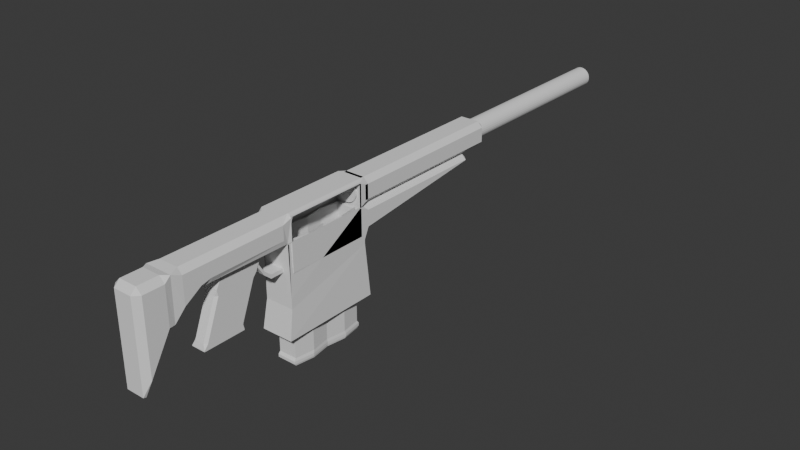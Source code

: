 # Source: rifle.blend  (saved by Blender 4.2.66; exported with 4.5.12 LTS)
import bpy
from mathutils import Matrix  # noqa: F401  (used for matrix-valued properties, if any)

bpy.ops.wm.read_factory_settings(use_empty=True)
scene = bpy.context.scene
scene.name = 'Scene'

# ---- collections
col_collection = bpy.data.collections.new('Collection'); scene.collection.children.link(col_collection)

# ---- world
world_world = bpy.data.worlds.new('World'); scene.world = world_world
world_world.use_nodes = True; world_world.node_tree.nodes.clear()
_N = world_world.node_tree.nodes; _L = world_world.node_tree.links
n0 = _N.new('ShaderNodeOutputWorld'); n0.name = 'World Output'; n0.location = (300, 300)
n1 = _N.new('ShaderNodeBackground'); n1.name = 'Background'; n1.location = (10, 300)
n1.inputs[0].default_value = (0.05088, 0.05088, 0.05088, 1.0)
_L.new(n1.outputs[0], n0.inputs[0])
n0.is_active_output = True
world_world.color = (0.05088, 0.05088, 0.05088)
world_world.sun_shadow_jitter_overblur = 0.0

# ---- meshes
me_cube_001 = bpy.data.meshes.new('Cube.001')
me_cube_001.from_pydata([(-0.2371, -1.0, -1.459), (-0.2371, -1.0, 1.459), (-0.2371, 1.0, -1.459), (-0.2371, 1.0, 1.459), (0.2371, -1.0, -1.459), (0.2371, -1.0, 1.459), (0.2371, 1.0, -1.459), (0.2371, 1.0, 1.459), (-0.2371, 0.0, -1.459), (-0.2371, 0.0, 1.459), (0.2371, 0.0, -1.459), (0.2371, 0.0, 1.459), (-0.3143, 0.5, 1.459), (0.3143, 0.5, -1.459), (-0.3143, 0.5, -1.459), (0.3143, 0.5, 1.459), (-0.3143, -0.5, -1.459), (0.3143, -0.5, 1.459), (-0.3143, -0.5, 1.459), (0.3143, -0.5, -1.459), (-0.3287, -0.5229, -1.527), (-0.248, -1.046, -1.527), (0.248, 1.046, -1.527), (-0.248, 1.046, -1.527), (0.3287, 0.5229, -1.527), (0.248, -1.046, -1.527), (-0.3287, 0.5229, -1.527), (-0.248, 0.0, -1.527), (0.3287, -0.5229, -1.527), (0.248, 0.0, -1.527), (-0.3287, -0.5229, -1.597), (-0.248, -1.046, -1.597), (0.248, 1.046, -1.597), (-0.248, 1.046, -1.597), (0.3287, 0.5229, -1.597), (0.248, -1.046, -1.597), (-0.3287, 0.5229, -1.597), (-0.248, 0.0, -1.597), (0.3287, -0.5229, -1.597), (0.248, 0.0, -1.597), (-0.3154, -0.5018, -1.65), (-0.238, -1.004, -1.65), (0.238, 1.004, -1.65), (-0.238, 1.004, -1.65), (0.3154, 0.5018, -1.65), (0.238, -1.004, -1.65), (-0.3154, 0.5018, -1.65), (-0.238, 0.0, -1.65), (0.3154, -0.5018, -1.65), (0.238, 0.0, -1.65), (-0.2962, 0.4713, 1.449), (-0.2235, 0.9425, 1.449), (0.2235, 0.9425, 1.449), (0.2962, -0.4713, 1.449), (0.2235, -0.9425, 1.449), (-0.2235, -0.9425, 1.449), (-0.2962, -0.4713, 1.449), (-0.2235, 0.0, 1.449), (0.2962, 0.4713, 1.449), (0.2235, 0.0, 1.449), (-0.2962, 0.4713, -1.238), (-0.2235, 0.9425, -1.238), (0.2235, 0.9425, -1.238), (0.2962, -0.4713, -1.238), (0.2235, -0.9425, -1.238), (-0.2235, -0.9425, -1.238), (-0.2962, -0.4713, -1.238), (-0.2235, 0.0, -1.238), (0.2962, 0.4713, -1.238), (0.2235, 0.0, -1.238)], [], [(14, 12, 3, 2), (2, 3, 7, 6), (19, 17, 5, 4), (4, 5, 1, 0), (19, 4, 25, 28), (3, 12, 50, 51), (17, 11, 59, 53), (6, 13, 24, 22), (13, 15, 11, 10), (16, 18, 9, 8), (6, 7, 15, 13), (0, 16, 20, 21), (7, 3, 51, 52), (8, 9, 12, 14), (0, 1, 18, 16), (11, 15, 58, 59), (4, 0, 21, 25), (10, 11, 17, 19), (25, 21, 31, 35), (22, 24, 34, 32), (29, 28, 38, 39), (26, 23, 33, 36), (10, 19, 28, 29), (13, 10, 29, 24), (2, 6, 22, 23), (16, 8, 27, 20), (14, 2, 23, 26), (8, 14, 26, 27), (30, 37, 47, 40), (35, 31, 41, 45), (32, 34, 44, 42), (39, 38, 48, 49), (20, 27, 37, 30), (21, 20, 30, 31), (24, 29, 39, 34), (27, 26, 36, 37), (28, 25, 35, 38), (23, 22, 32, 33), (40, 48, 45, 41), (46, 44, 49, 47), (43, 42, 44, 46), (47, 49, 48, 40), (31, 30, 40, 41), (34, 39, 49, 44), (37, 36, 46, 47), (38, 35, 45, 48), (33, 32, 42, 43), (36, 33, 43, 46), (50, 57, 67, 60), (51, 50, 60, 61), (53, 59, 69, 63), (55, 54, 64, 65), (15, 7, 52, 58), (18, 1, 55, 56), (9, 18, 56, 57), (12, 9, 57, 50), (1, 5, 54, 55), (5, 17, 53, 54), (63, 66, 65, 64), (68, 60, 67, 69), (62, 61, 60, 68), (69, 67, 66, 63), (57, 56, 66, 67), (56, 55, 65, 66), (52, 51, 61, 62), (58, 52, 62, 68), (59, 58, 68, 69), (54, 53, 63, 64)])
_uv = me_cube_001.uv_layers.new(name='UVMap')
_uv.uv.foreach_set('vector', [0.375, 0.1875, 0.625, 0.1875, 0.625, 0.25, 0.375, 0.25, 0.375, 0.25, 0.625, 0.25, 0.625, 0.5, 0.375, 0.5, 0.375, 0.6875, 0.625, 0.6875, 0.625, 0.75, 0.375, 0.75, 0.375, 0.75, 0.625, 0.75, 0.625, 1.0, 0.375, 1.0, 0.375, 0.6875, 0.375, 0.75, 0.375, 0.75, 0.375, 0.6875, 0.625, 0.25, 0.625, 0.1875, 0.625, 0.1875, 0.625, 0.25, 0.625, 0.6875, 0.625, 0.625, 0.625, 0.625, 0.625, 0.6875, 0.375, 0.5, 0.375, 0.5625, 0.375, 0.5625, 0.375, 0.5, 0.375, 0.5625, 0.625, 0.5625, 0.625, 0.625, 0.375, 0.625, 0.375, 0.0625, 0.625, 0.0625, 0.625, 0.125, 0.375, 0.125, 0.375, 0.5, 0.625, 0.5, 0.625, 0.5625, 0.375, 0.5625, 0.375, 0.0, 0.375, 0.0625, 0.375, 0.0625, 0.375, 0.0, 0.625, 0.5, 0.625, 0.25, 0.625, 0.25, 0.625, 0.5, 0.375, 0.125, 0.625, 0.125, 0.625, 0.1875, 0.375, 0.1875, 0.375, 0.0, 0.625, 0.0, 0.625, 0.0625, 0.375, 0.0625, 0.625, 0.625, 0.625, 0.5625, 0.625, 0.5625, 0.625, 0.625, 0.375, 0.75, 0.375, 1.0, 0.375, 1.0, 0.375, 0.75, 0.375, 0.625, 0.625, 0.625, 0.625, 0.6875, 0.375, 0.6875, 0.375, 0.75, 0.375, 1.0, 0.375, 1.0, 0.375, 0.75, 0.375, 0.5, 0.375, 0.5625, 0.375, 0.5625, 0.375, 0.5, 0.375, 0.625, 0.375, 0.6875, 0.375, 0.6875, 0.375, 0.625, 0.375, 0.1875, 0.375, 0.25, 0.375, 0.25, 0.375, 0.1875, 0.375, 0.625, 0.375, 0.6875, 0.375, 0.6875, 0.375, 0.625, 0.375, 0.5625, 0.375, 0.625, 0.375, 0.625, 0.375, 0.5625, 0.375, 0.25, 0.375, 0.5, 0.375, 0.5, 0.375, 0.25, 0.375, 0.0625, 0.375, 0.125, 0.375, 0.125, 0.375, 0.0625, 0.375, 0.1875, 0.375, 0.25, 0.375, 0.25, 0.375, 0.1875, 0.375, 0.125, 0.375, 0.1875, 0.375, 0.1875, 0.375, 0.125, 0.375, 0.0625, 0.375, 0.125, 0.375, 0.125, 0.375, 0.0625, 0.375, 0.75, 0.375, 1.0, 0.375, 1.0, 0.375, 0.75, 0.375, 0.5, 0.375, 0.5625, 0.375, 0.5625, 0.375, 0.5, 0.375, 0.625, 0.375, 0.6875, 0.375, 0.6875, 0.375, 0.625, 0.375, 0.0625, 0.375, 0.125, 0.375, 0.125, 0.375, 0.0625, 0.375, 0.0, 0.375, 0.0625, 0.375, 0.0625, 0.375, 0.0, 0.375, 0.5625, 0.375, 0.625, 0.375, 0.625, 0.375, 0.5625, 0.375, 0.125, 0.375, 0.1875, 0.375, 0.1875, 0.375, 0.125, 0.375, 0.6875, 0.375, 0.75, 0.375, 0.75, 0.375, 0.6875, 0.375, 0.25, 0.375, 0.5, 0.375, 0.5, 0.375, 0.25, 0.125, 0.6875, 0.375, 0.6875, 0.375, 0.75, 0.125, 0.75, 0.125, 0.5625, 0.375, 0.5625, 0.375, 0.625, 0.125, 0.625, 0.125, 0.5, 0.375, 0.5, 0.375, 0.5625, 0.125, 0.5625, 0.125, 0.625, 0.375, 0.625, 0.375, 0.6875, 0.125, 0.6875, 0.375, 0.0, 0.375, 0.0625, 0.375, 0.0625, 0.375, 0.0, 0.375, 0.5625, 0.375, 0.625, 0.375, 0.625, 0.375, 0.5625, 0.375, 0.125, 0.375, 0.1875, 0.375, 0.1875, 0.375, 0.125, 0.375, 0.6875, 0.375, 0.75, 0.375, 0.75, 0.375, 0.6875, 0.375, 0.25, 0.375, 0.5, 0.375, 0.5, 0.375, 0.25, 0.375, 0.1875, 0.375, 0.25, 0.375, 0.25, 0.375, 0.1875, 0.625, 0.1875, 0.625, 0.125, 0.625, 0.125, 0.625, 0.1875, 0.625, 0.25, 0.625, 0.1875, 0.625, 0.1875, 0.625, 0.25, 0.625, 0.6875, 0.625, 0.625, 0.625, 0.625, 0.625, 0.6875, 0.625, 1.0, 0.625, 0.75, 0.625, 0.75, 0.625, 1.0, 0.625, 0.5625, 0.625, 0.5, 0.625, 0.5, 0.625, 0.5625, 0.625, 0.0625, 0.625, 0.0, 0.625, 0.0, 0.625, 0.0625, 0.625, 0.125, 0.625, 0.0625, 0.625, 0.0625, 0.625, 0.125, 0.625, 0.1875, 0.625, 0.125, 0.625, 0.125, 0.625, 0.1875, 0.625, 1.0, 0.625, 0.75, 0.625, 0.75, 0.625, 1.0, 0.625, 0.75, 0.625, 0.6875, 0.625, 0.6875, 0.625, 0.75, 0.625, 0.6875, 0.875, 0.6875, 0.875, 0.75, 0.625, 0.75, 0.625, 0.5625, 0.875, 0.5625, 0.875, 0.625, 0.625, 0.625, 0.625, 0.5, 0.875, 0.5, 0.875, 0.5625, 0.625, 0.5625, 0.625, 0.625, 0.875, 0.625, 0.875, 0.6875, 0.625, 0.6875, 0.625, 0.125, 0.625, 0.0625, 0.625, 0.0625, 0.625, 0.125, 0.625, 0.0625, 0.625, 0.0, 0.625, 0.0, 0.625, 0.0625, 0.625, 0.5, 0.625, 0.25, 0.625, 0.25, 0.625, 0.5, 0.625, 0.5625, 0.625, 0.5, 0.625, 0.5, 0.625, 0.5625, 0.625, 0.625, 0.625, 0.5625, 0.625, 0.5625, 0.625, 0.625, 0.625, 0.75, 0.625, 0.6875, 0.625, 0.6875, 0.625, 0.75])
me_cube_001.update()
me_cube_002 = bpy.data.meshes.new('Cube.002')
me_cube_002.from_pydata([(-0.3765, -1.163, 1.982), (-0.3765, -1.163, 2.233), (-0.3765, 1.163, 2.603), (0.3765, -1.163, 1.982), (0.3765, -1.163, 2.233), (0.3765, 1.163, 2.603), (-0.4151, 1.282, 1.254), (-0.4151, -1.282, 1.254), (0.4151, 1.282, 1.254), (0.4151, -1.282, 1.254), (-0.3545, 1.094, 1.487), (-0.3545, -1.094, 1.487), (0.3545, 1.094, 1.487), (0.3545, -1.094, 1.487), (0.3765, 1.066, 3.55), (0.3765, -1.066, 3.55), (0.3765, 1.066, 4.128), (0.3765, -1.066, 4.128), (-0.3584, 1.066, 3.55), (-0.3584, -1.066, 3.55), (-0.3584, 1.066, 4.128), (-0.3584, -1.066, 4.128), (0.3765, -1.163, 2.233), (-0.3765, -1.163, 2.233), (0.3765, -1.163, 3.524), (-0.3765, -1.163, 3.524), (0.3765, 1.066, 2.816), (0.3765, -1.066, 2.816), (-0.3584, 1.066, 2.816), (-0.3584, -1.066, 2.816), (0.1702, -1.163, 2.809), (-0.1702, -1.163, 2.809), (0.1702, -1.163, 2.906), (-0.1702, -1.163, 2.906), (0.1702, -1.512, 2.809), (-0.1702, -1.512, 2.809), (0.1702, -1.512, 2.906), (-0.1702, -1.512, 2.906), (0.1702, -1.704, 2.973), (-0.1702, -1.704, 2.973), (0.1702, -1.704, 3.07), (-0.1702, -1.704, 3.07), (0.1702, -1.846, 3.202), (-0.1702, -1.846, 3.202), (0.1702, -1.846, 3.299), (-0.1702, -1.846, 3.299), (0.1828, -1.73, 3.538), (-0.1828, -1.73, 3.538), (0.1828, -2.8, 3.538), (-0.1828, -2.8, 3.538), (0.1828, -1.906, 3.198), (-0.1828, -1.906, 3.198), (0.1828, -2.976, 3.198), (-0.1828, -2.976, 3.198), (0.1828, -2.347, 1.979), (-0.1828, -2.347, 1.979), (0.1828, -3.417, 1.979), (-0.1828, -3.417, 1.979), (0.1828, -2.012, 3.051), (0.1208, -1.944, 3.055), (0.1828, -1.911, 3.174), (-0.1828, -2.012, 3.051), (-0.1828, -1.911, 3.174), (-0.1208, -1.944, 3.055), (0.1828, -2.949, 3.051), (0.1828, -2.98, 3.174), (0.1208, -3.014, 3.055), (-0.1828, -2.949, 3.051), (-0.1208, -3.014, 3.055), (-0.1828, -2.98, 3.174), (0.1828, -2.374, 2.126), (0.1828, -2.343, 2.003), (0.1208, -2.31, 2.122), (-0.1828, -2.374, 2.126), (-0.1208, -2.31, 2.122), (-0.1828, -2.343, 2.003), (0.1828, -3.311, 2.126), (0.1208, -3.379, 2.122), (0.1828, -3.413, 2.003), (-0.1828, -3.311, 2.126), (-0.1828, -3.413, 2.003), (-0.1208, -3.379, 2.122), (0.2341, -4.931, 1.758), (0.3765, -4.861, 2.157), (0.2341, -5.003, 1.778), (-0.2341, -4.931, 1.758), (-0.2341, -5.003, 1.778), (-0.3765, -4.861, 2.157), (0.2341, -4.861, 4.154), (0.2341, -5.003, 4.011), (0.3765, -4.861, 4.011), (-0.2341, -4.861, 4.154), (-0.3765, -4.861, 4.011), (-0.2341, -5.003, 4.011), (0.3765, -4.328, 4.011), (0.2341, -4.328, 4.154), (0.3765, -4.328, 3.063), (0.2341, -4.257, 2.901), (-0.2341, -4.257, 2.901), (-0.3765, -4.328, 3.063), (-0.3765, -4.328, 4.011), (-0.2341, -4.328, 4.154), (-0.2471, 1.291, 2.85), (-0.3765, 1.163, 2.706), (-0.3765, 1.292, 2.981), (0.2471, 1.291, 2.85), (0.3765, 1.292, 2.981), (0.3765, 1.163, 2.706), (-0.3765, -1.292, 3.668), (-0.3452, -1.163, 3.538), (-0.3765, 1.292, 3.394), (-0.3765, 1.163, 3.524), (-0.3765, 1.292, 3.653), (-0.2471, 1.163, 3.524), (0.3765, 1.292, 3.394), (0.2471, 1.163, 3.524), (0.3765, 1.292, 3.653), (0.3765, 1.021, 3.524), (0.3765, -1.292, 3.668), (0.3452, -1.163, 3.538), (-0.3765, -1.163, 4.154), (-0.3765, -1.292, 4.024), (-0.2471, -1.292, 4.154), (-0.2471, -1.033, 4.154), (-0.2471, 1.033, 4.154), (-0.2471, 1.292, 4.154), (-0.3765, 1.292, 4.024), (-0.3765, 1.163, 4.154), (0.2471, 1.292, 4.154), (0.2471, 1.033, 4.154), (0.3765, 1.021, 4.115), (0.3765, 1.292, 4.024), (0.2471, -1.033, 4.154), (0.2471, -1.292, 4.154), (0.3765, -1.292, 4.024), (0.3765, -1.021, 4.115), (-0.3765, -1.163, 3.653), (-0.3765, -1.033, 3.653), (-0.3765, 1.033, 3.653), (-0.3765, 1.163, 3.524), (-0.3765, -1.033, 4.024), (-0.3765, -1.163, 4.154), (-0.3765, 1.163, 4.154), (-0.3765, 1.033, 4.024), (-0.3765, 1.469, 3.653), (-0.2471, 1.339, 3.524), (-0.3765, 1.21, 3.653), (0.3765, 1.469, 3.653), (0.3765, 1.21, 3.653), (0.2471, 1.339, 3.524), (-0.2471, 1.469, 4.154), (-0.3765, 1.469, 4.024), (-0.3765, 1.21, 4.024), (-0.2471, 1.21, 4.154), (0.2471, 1.469, 4.154), (0.2471, 1.21, 4.154), (0.3765, 1.21, 4.024), (0.3765, 1.469, 4.024), (-0.2471, 5.496, 3.524), (-0.3765, 5.496, 3.653), (-0.2471, 5.626, 3.653), (0.2471, 5.496, 3.524), (0.2471, 5.626, 3.653), (0.3765, 5.496, 3.653), (-0.2471, 5.496, 4.154), (-0.2471, 5.626, 4.024), (-0.3765, 5.496, 4.024), (0.2471, 5.496, 4.154), (0.3765, 5.496, 4.024), (0.2471, 5.626, 4.024), (-0.2471, 4.855, 3.251), (-0.3765, 4.854, 3.381), (-0.2471, 4.984, 3.395), (0.2471, 4.855, 3.251), (0.2471, 4.984, 3.395), (0.3765, 4.854, 3.381), (-0.2471, 4.854, 3.524), (-0.2471, 4.984, 3.394), (-0.3765, 4.854, 3.394), (0.2471, 4.854, 3.524), (0.3765, 4.854, 3.394), (0.2471, 4.984, 3.394), (0.2471, -3.476, 3.47), (0.3164, -3.191, 3.538), (0.3765, -3.237, 3.668), (0.3765, -3.496, 3.61), (-0.2471, -3.476, 3.47), (-0.3765, -3.496, 3.61), (-0.3765, -3.237, 3.668), (-0.3164, -3.191, 3.538), (0.2471, -3.496, 4.154), (0.3765, -3.496, 4.024), (0.3765, -3.237, 4.024), (0.2471, -3.237, 4.154), (-0.2471, -3.496, 4.154), (-0.2471, -3.237, 4.154), (-0.3765, -3.237, 4.024), (-0.3765, -3.496, 4.024), (0.2471, -3.92, 4.154), (0.3472, -4.164, 4.124), (0.3765, -3.92, 4.024), (0.2471, -3.94, 3.178), (0.3765, -3.92, 3.343), (0.341, -4.165, 3.047), (-0.3765, -3.92, 3.343), (-0.2471, -3.94, 3.178), (-0.341, -4.165, 3.047), (-0.2471, -3.92, 4.154), (-0.3765, -3.92, 4.024), (-0.3472, -4.164, 4.124)], [], [(2, 103, 107, 5), (104, 110, 178, 171), (4, 107, 117, 119), (3, 4, 1, 0), (0, 2, 6, 7), (119, 183, 48, 46), (8, 9, 13, 12), (5, 3, 9, 8), (3, 0, 7, 9), (2, 5, 8, 6), (10, 12, 13, 11), (7, 6, 10, 11), (9, 7, 11, 13), (6, 8, 12, 10), (189, 109, 47, 49), (105, 102, 170, 173), (114, 106, 175, 180), (0, 1, 103, 2), (133, 122, 195, 193), (130, 135, 17, 16), (120, 127, 142, 141), (129, 124, 123, 132), (149, 145, 158, 161), (113, 115, 179, 176), (119, 109, 25, 24), (115, 113, 145, 149), (14, 16, 20, 18), (138, 137, 140, 143), (4, 119, 24, 22), (131, 116, 148, 156), (19, 18, 20, 21), (16, 17, 21, 20), (17, 15, 19, 21), (14, 18, 28, 26), (162, 160, 165, 169), (127, 111, 139, 142), (119, 117, 14, 15), (117, 130, 16, 14), (174, 172, 177, 181), (157, 147, 163, 168), (144, 151, 166, 159), (150, 154, 167, 164), (183, 189, 49, 48), (111, 109, 136, 139), (112, 126, 152, 146), (5, 107, 4, 3), (22, 24, 32, 30), (1, 4, 22, 23), (109, 120, 141, 136), (121, 108, 188, 196), (100, 99, 87, 92), (125, 128, 155, 153), (109, 1, 23, 25), (135, 119, 15, 17), (96, 94, 90, 83), (86, 84, 89, 93), (95, 101, 91, 88), (186, 182, 201, 205), (197, 187, 204, 208), (190, 194, 207, 198), (94, 96, 203, 199), (27, 26, 28, 29), (15, 14, 26, 27), (18, 19, 29, 28), (19, 15, 27, 29), (30, 32, 36, 34), (23, 22, 30, 31), (25, 23, 31, 33), (24, 25, 33, 32), (34, 36, 40, 38), (31, 30, 34, 35), (33, 31, 35, 37), (32, 33, 37, 36), (41, 39, 43, 45), (35, 34, 38, 39), (37, 35, 39, 41), (36, 37, 41, 40), (43, 42, 44, 45), (40, 41, 45, 44), (38, 40, 44, 42), (39, 38, 42, 43), (46, 48, 52, 50), (109, 119, 46, 47), (185, 191, 200, 202), (118, 134, 192, 184), (62, 69, 53, 51), (48, 49, 53, 52), (49, 47, 51, 53), (47, 46, 50, 51), (55, 54, 56, 57), (60, 62, 51, 50), (65, 60, 50, 52), (69, 65, 52, 53), (67, 61, 73, 79), (75, 71, 54, 55), (66, 68, 81, 77), (63, 59, 72, 74), (71, 78, 56, 54), (78, 80, 57, 56), (80, 75, 55, 57), (58, 59, 60), (61, 62, 63), (64, 65, 66), (67, 68, 69), (70, 71, 72), (73, 74, 75), (76, 77, 78), (79, 80, 81), (63, 74, 73, 61), (81, 68, 67, 79), (58, 70, 72, 59), (66, 77, 76, 64), (59, 63, 62, 60), (65, 69, 68, 66), (61, 67, 69, 62), (60, 65, 64, 58), (71, 75, 74, 72), (77, 81, 80, 78), (75, 80, 79, 73), (70, 76, 78, 71), (58, 64, 76, 70), (82, 83, 84), (85, 86, 87), (88, 89, 90), (91, 92, 93), (101, 95, 199, 209), (97, 98, 206, 203), (99, 100, 209, 206), (84, 86, 85, 82), (88, 91, 93, 89), (83, 90, 89, 84), (92, 87, 86, 93), (95, 88, 90, 94), (82, 97, 96, 83), (87, 99, 98, 85), (91, 101, 100, 92), (96, 97, 203), (100, 101, 209), (98, 99, 206), (94, 199, 95), (98, 97, 82, 85), (102, 103, 104), (105, 106, 107), (110, 111, 112, 113), (114, 115, 116, 117), (120, 121, 122, 123), (124, 125, 126, 127), (128, 129, 130, 131), (132, 133, 134, 135), (144, 145, 146), (147, 148, 149), (150, 151, 152, 153), (154, 155, 156, 157), (158, 159, 160), (161, 162, 163), (164, 165, 166), (167, 168, 169), (170, 171, 172), (173, 174, 175), (176, 177, 178), (179, 180, 181), (182, 183, 184, 185), (186, 187, 188, 189), (190, 191, 192, 193), (194, 195, 196, 197), (198, 199, 200), (201, 202, 203), (204, 205, 206), (207, 208, 209), (102, 105, 107, 103), (103, 111, 110, 104), (117, 107, 106, 114), (123, 124, 127, 120), (124, 129, 128, 125), (129, 132, 135, 130), (132, 123, 122, 133), (119, 135, 134, 118), (120, 109, 108, 121), (111, 127, 126, 112), (130, 117, 116, 131), (137, 138, 139, 136), (141, 142, 143, 140), (140, 137, 136, 141), (138, 143, 142, 139), (153, 155, 154, 150), (146, 152, 151, 144), (156, 148, 147, 157), (131, 156, 155, 128), (152, 126, 125, 153), (145, 113, 112, 146), (148, 116, 115, 149), (160, 162, 161, 158), (164, 167, 169, 165), (159, 166, 165, 160), (168, 163, 162, 169), (157, 168, 167, 154), (166, 151, 150, 164), (158, 145, 144, 159), (163, 147, 149, 161), (172, 174, 173, 170), (176, 179, 181, 177), (171, 178, 177, 172), (180, 175, 174, 181), (113, 176, 178, 110), (170, 102, 104, 171), (105, 173, 175, 106), (179, 115, 114, 180), (182, 186, 189, 183), (193, 195, 194, 190), (184, 192, 191, 185), (196, 188, 187, 197), (109, 189, 188, 108), (195, 122, 121, 196), (192, 134, 133, 193), (118, 184, 183, 119), (198, 207, 209, 199), (208, 204, 206, 209), (205, 201, 203, 206), (202, 200, 199, 203), (201, 182, 185, 202), (190, 198, 200, 191), (197, 208, 207, 194), (204, 187, 186, 205), (103, 1, 109, 111)])
_uv = me_cube_002.uv_layers.new(name='UVMap')
_uv.uv.foreach_set('vector', [0.375, 0.25, 0.4857, 0.25, 0.4857, 0.5, 0.375, 0.5, 0.625, 0.25, 0.625, 0.25, 0.625, 0.25, 0.625, 0.25, 0.625, 0.75, 0.625, 0.5, 0.625, 0.5152, 0.625, 0.75, 0.375, 0.75, 0.625, 0.75, 0.625, 1.0, 0.375, 1.0, 0.375, 0.0, 0.375, 0.25, 0.375, 0.25, 0.375, 0.0, 0.625, 0.75, 0.625, 0.75, 0.625, 0.75, 0.625, 0.75, 0.375, 0.5, 0.375, 0.75, 0.375, 0.75, 0.375, 0.5, 0.375, 0.5, 0.375, 0.75, 0.375, 0.75, 0.375, 0.5, 0.375, 0.75, 0.375, 1.0, 0.375, 1.0, 0.375, 0.75, 0.375, 0.25, 0.375, 0.5, 0.375, 0.5, 0.375, 0.25, 0.125, 0.5, 0.375, 0.5, 0.375, 0.75, 0.125, 0.75, 0.375, 0.0, 0.375, 0.25, 0.375, 0.25, 0.375, 0.0, 0.375, 0.75, 0.375, 1.0, 0.375, 1.0, 0.375, 0.75, 0.375, 0.25, 0.375, 0.5, 0.375, 0.5, 0.375, 0.25, 0.625, 1.0, 0.625, 1.0, 0.625, 1.0, 0.625, 1.0, 0.625, 0.457, 0.625, 0.293, 0.625, 0.293, 0.625, 0.457, 0.625, 0.5, 0.625, 0.5, 0.625, 0.5, 0.625, 0.5, 0.375, 0.0, 0.625, 0.0, 0.4857, 0.25, 0.375, 0.25, 0.668, 0.75, 0.832, 0.75, 0.832, 0.75, 0.668, 0.75, 0.625, 0.5007, 0.625, 0.7493, 0.625, 0.75, 0.625, 0.5, 0.875, 0.75, 0.875, 0.5, 0.875, 0.5, 0.875, 0.75, 0.668, 0.5139, 0.832, 0.5139, 0.832, 0.7361, 0.668, 0.7361, 0.625, 0.457, 0.625, 0.293, 0.625, 0.293, 0.625, 0.457, 0.625, 0.293, 0.625, 0.457, 0.625, 0.457, 0.625, 0.293, 0.625, 0.7604, 0.625, 0.9896, 0.625, 1.0, 0.625, 0.75, 0.625, 0.457, 0.625, 0.293, 0.625, 0.293, 0.625, 0.457, 0.625, 0.5, 0.625, 0.5, 0.625, 0.5, 0.625, 0.5, 0.625, 0.2361, 0.625, 0.01392, 0.625, 0.01392, 0.625, 0.2361, 0.625, 0.75, -2.533e-06, 0.0, 0.625, 0.75, 0.625, 0.75, 0.625, 0.5, 0.625, 0.5, 0.625, 0.5, 0.625, 0.5, 0.625, 0.75, 0.625, 0.5, 0.625, 0.5, 0.625, 0.75, 0.625, 0.5, 0.625, 0.75, 0.625, 0.75, 0.625, 0.5, 0.625, 0.75, 0.625, 0.75, 0.625, 0.75, 0.625, 0.75, 0.625, 0.5, 0.625, 0.5, 0.625, 0.5, 0.625, 0.5, 0.625, 0.457, 0.625, 0.293, 0.625, 0.293, 0.625, 0.457, 0.625, 0.25, 0.625, 0.25, 0.625, 0.25, 0.625, 0.25, 0.625, 0.75, 0.625, 0.5156, 0.625, 0.5, 0.625, 0.75, 0.625, 0.5, 0.625, 0.5, 0.625, 0.5, 0.625, 0.5, 0.625, 0.457, 0.625, 0.293, 0.625, 0.293, 0.625, 0.457, 0.625, 0.5, 0.625, 0.5, 0.625, 0.5, 0.625, 0.5, 0.625, 0.25, 0.625, 0.25, 0.625, 0.25, 0.625, 0.25, 0.832, 0.5, 0.668, 0.5, 0.668, 0.5, 0.832, 0.5, 0.625, 0.75, 0.625, 1.0, 0.625, 1.0, 0.625, 0.75, 0.625, 0.25, 0.625, 0.0, 0.625, 0.0, 0.625, 0.25, 0.625, 0.25, 0.625, 0.25, 0.625, 0.25, 0.625, 0.25, 0.375, 0.5, 0.4857, 0.5, 0.625, 0.75, 0.375, 0.75, 0.625, 0.75, 0.625, 0.75, 0.625, 0.75, 0.625, 0.75, 0.625, 1.0, 0.625, 0.75, 0.625, 0.75, 0.625, 1.0, 2.0, 0.0, 0.625, 1.0, 0.625, 1.0, 0.625, 1.0, 0.625, 1.0, 0.625, 1.0, 0.625, 1.0, 0.625, 1.0, 0.625, 1.0, 0.625, 1.0, 0.625, 1.0, 0.625, 1.0, 0.832, 0.5, 0.668, 0.5, 0.668, 0.5, 0.832, 0.5, 0.0, 0.0, 0.625, 0.0, 0.625, 0.0, 0.625, 0.0, 0.625, 0.75, 0.625, 0.75, 0.625, 0.75, 0.625, 0.75, 0.625, 0.75, 0.625, 0.75, 0.625, 0.75, 0.625, 0.75, 0.625, 0.9527, 0.625, 0.7973, 0.625, 0.7973, 0.625, 0.9527, 0.6723, 0.75, 0.8277, 0.75, 0.8277, 0.75, 0.6723, 0.75, 0.625, 0.957, 0.625, 0.793, 0.625, 0.793, 0.625, 0.957, 0.625, 1.0, 0.625, 1.0, 0.625, 1.0, 0.625, 1.0, 0.668, 0.75, 0.832, 0.75, 0.832, 0.75, 0.668, 0.75, 0.625, 0.75, 0.625, 0.75, 0.625, 0.75, 0.625, 0.75, 0.625, 0.75, 0.625, 0.5, 0.625, 0.5, 0.625, 0.75, 0.625, 0.75, 0.625, 0.5, 0.625, 0.5, 0.625, 0.75, 0.625, 0.5, 0.625, 0.75, 0.625, 0.75, 0.625, 0.5, 0.625, 0.75, 0.625, 0.75, 0.625, 0.75, 0.625, 0.75, 0.625, 0.75, 0.625, 0.75, 0.625, 0.75, 0.625, 0.75, 0.625, 1.0, 0.625, 0.75, 0.625, 0.75, 0.625, 1.0, 0.625, 0.0, 0.625, 0.0, 0.625, 0.0, 0.625, 0.0, 0.625, 0.75, 0.625, 1.0, 0.625, 1.0, 0.625, 0.75, 0.625, 0.75, 0.625, 0.75, 0.625, 0.75, 0.625, 0.75, 0.625, 1.0, 0.625, 0.75, 0.625, 0.75, 0.625, 1.0, 0.625, 0.0, 0.625, 0.0, 0.625, 0.0, 0.625, 0.0, 0.625, 0.75, 0.625, 1.0, 0.625, 1.0, 0.625, 0.75, 0.625, 0.0, 0.625, 0.0, 0.625, 0.0, 0.625, 0.0, 0.625, 1.0, 0.625, 0.75, 0.625, 0.75, 0.625, 1.0, 0.625, 0.0, 0.625, 0.0, 0.625, 0.0, 0.625, 0.0, 0.625, 0.75, 0.625, 1.0, 0.625, 1.0, 0.625, 0.75, 0.625, 1.0, 0.625, 0.75, 0.625, 0.75, 0.625, 1.0, 0.625, 0.75, 0.625, 1.0, 0.625, 1.0, 0.625, 0.75, 0.625, 0.75, 0.625, 0.75, 0.625, 0.75, 0.625, 0.75, 0.625, 1.0, 0.625, 0.75, 0.625, 0.75, 0.625, 1.0, 0.625, 0.75, 0.625, 0.75, 0.625, 0.75, 0.625, 0.75, 0.625, 0.9896, 0.625, 0.7604, 0.625, 0.75, 0.625, 1.0, 0.625, 0.75, 0.625, 0.75, 0.625, 0.75, 0.625, 0.75, 0.625, 0.75, 0.625, 0.75, 0.625, 0.75, 0.625, 0.75, 0.625, 1.0, 0.625, 1.0, 0.625, 1.0, 0.625, 1.0, 0.625, 0.75, 0.625, 1.0, 0.625, 1.0, 0.625, 0.75, 0.625, 1.0, 0.625, 1.0, 0.625, 1.0, 0.625, 1.0, 0.625, 1.0, 0.625, 0.75, 0.625, 0.75, 0.625, 1.0, 0.625, 1.0, 0.625, 0.75, 0.625, 0.75, 0.625, 1.0, 0.625, 0.75, 0.625, 1.0, 0.625, 1.0, 0.625, 0.75, 0.625, 0.75, 0.625, 0.75, 0.625, 0.75, 0.625, 0.75, 0.625, 1.0, 0.625, 0.75, 0.625, 0.75, 0.625, 1.0, 0.625, 1.0, 0.625, 1.0, 0.625, 1.0, 0.625, 1.0, 0.625, 1.0, 0.625, 0.75, 0.625, 0.75, 0.625, 1.0, 0.625, 0.7924, 0.625, 0.9576, 0.625, 0.9576, 0.625, 0.7924, 0.625, 0.9576, 0.625, 0.7924, 0.625, 0.7924, 0.625, 0.9576, 0.625, 0.75, 0.625, 0.75, 0.625, 0.75, 0.625, 0.75, 0.625, 0.75, 0.625, 1.0, 0.625, 1.0, 0.625, 0.75, 0.625, 1.0, 0.625, 1.0, 0.625, 1.0, 0.625, 1.0, 0.625, 0.75, 0.625, 0.7924, 0.625, 0.75, 0.625, 1.0, 0.625, 1.0, 0.625, 0.9576, 0.625, 0.75, 0.625, 0.75, 0.625, 0.7924, 0.625, 1.0, 0.625, 0.9576, 0.625, 1.0, 0.625, 0.75, 0.625, 0.75, 0.625, 0.7924, 0.625, 1.0, 0.625, 0.9576, 0.625, 1.0, 0.625, 0.75, 0.625, 0.7924, 0.625, 0.75, 0.625, 1.0, 0.625, 1.0, 0.625, 0.9576, 0.625, 0.9576, 0.625, 0.9576, 0.625, 1.0, 0.625, 1.0, 0.625, 0.9576, 0.625, 0.9576, 0.625, 1.0, 0.625, 1.0, 0.625, 0.75, 0.625, 0.75, 0.625, 0.7924, 0.625, 0.7924, 0.625, 0.7924, 0.625, 0.7924, 0.625, 0.75, 0.625, 0.75, 0.625, 0.7924, 0.625, 0.9576, 0.625, 1.0, 0.625, 0.75, 0.625, 0.75, 0.625, 1.0, 0.625, 0.9576, 0.625, 0.7924, 0.625, 1.0, 0.625, 1.0, 0.625, 1.0, 0.625, 1.0, 0.625, 0.75, 0.625, 0.75, 0.625, 0.75, 0.625, 0.75, 0.625, 0.75, 0.625, 1.0, 0.625, 0.9576, 0.625, 0.7924, 0.625, 0.7924, 0.625, 0.9576, 0.625, 1.0, 0.625, 0.75, 0.625, 1.0, 0.625, 1.0, 0.625, 1.0, 0.625, 1.0, 0.625, 0.75, 0.625, 0.75, 0.625, 0.75, 0.625, 0.75, 0.625, 0.75, 0.625, 0.75, 0.625, 0.75, 0.625, 0.75, 0.625, 0.7973, 0.625, 0.75, 0.625, 0.7973, 0.625, 0.9527, 0.625, 0.9527, 0.625, 1.0, 0.625, 0.7973, 0.625, 0.7973, 0.625, 0.75, 0.625, 1.0, 0.625, 1.0, 0.625, 1.0, 0.8277, 0.75, 0.6723, 0.75, 0.6347, 0.75, 0.8653, 0.75, 0.625, 0.7973, 0.625, 0.9527, 0.625, 0.9882, 0.625, 0.7618, 0.625, 1.0, 0.625, 1.0, 0.625, 1.0, 0.625, 1.0, 0.625, 0.7973, 0.625, 0.9527, 0.625, 0.9527, 0.625, 0.7973, 0.625, 0.7973, 0.625, 0.9527, 0.625, 0.9527, 0.625, 0.7973, 0.625, 0.75, 0.625, 0.75, 0.625, 0.7973, 0.625, 0.7973, 0.625, 1.0, 0.625, 1.0, 0.625, 0.9527, 0.625, 0.9527, 0.6723, 0.75, 0.6723, 0.75, 0.625, 0.75, 0.625, 0.75, 0.625, 0.7973, 0.625, 0.7973, 0.625, 0.75, 0.625, 0.75, 0.625, 1.0, 0.625, 1.0, 0.625, 0.9527, 0.625, 0.9527, 0.625, 1.0, 0.625, 1.0, 0.625, 1.0, 0.625, 1.0, 0.625, 0.75, 0.625, 0.7973, 0.625, 0.7618, 0.625, 1.0, 0.625, 1.0, 0.625, 1.0, 0.625, 0.9527, 0.625, 1.0, 0.625, 0.9882, 0.625, 0.75, 0.6347, 0.75, 0.6723, 0.75, 0.625, 0.9527, 0.625, 0.7973, 0.625, 0.7973, 0.625, 0.9527, 0.625, 0.293, 0.625, 0.25, 0.625, 0.25, 0.625, 0.457, 0.625, 0.5, 0.4857, 0.5, 0.625, 0.25, 0.625, 0.25, 0.625, 0.25, 0.625, 0.293, 0.625, 0.5, 0.625, 0.457, 0.625, 0.5, 0.625, 0.5152, 0.625, 1.0, 0.625, 1.0, 0.625, 1.0, 0.625, 1.0, 0.625, 0.25, 0.625, 0.25, 0.625, 0.25, 0.625, 0.25, 0.668, 0.5, 0.668, 0.5139, 0.625, 0.5, 0.625, 0.5, 0.668, 0.7361, 0.668, 0.75, 0.625, 0.75, 0.625, 0.7493, 0.625, 0.25, 0.625, 0.293, 0.625, 0.25, 0.625, 0.5, 0.625, 0.5, 0.625, 0.457, 0.625, 0.25, 0.625, 0.25, 0.625, 0.25, 0.625, 0.25, 0.668, 0.5, 0.668, 0.5, 0.625, 0.5, 0.625, 0.5, 0.625, 0.293, 0.625, 0.25, 0.625, 0.293, 0.625, 0.457, 0.625, 0.457, 0.625, 0.5, 0.625, 0.25, 0.625, 0.25, 0.625, 0.25, 0.625, 0.457, 0.625, 0.5, 0.625, 0.457, 0.625, 0.293, 0.625, 0.25, 0.625, 0.293, 0.625, 0.457, 0.625, 0.457, 0.625, 0.5, 0.625, 0.293, 0.625, 0.293, 0.625, 0.25, 0.625, 0.457, 0.625, 0.5, 0.625, 0.457, 0.625, 0.793, 0.625, 0.75, 0.625, 0.75, 0.625, 0.75, 0.625, 0.957, 0.625, 1.0, 0.625, 1.0, 0.625, 1.0, 0.668, 0.75, 0.625, 0.75, 0.625, 0.75, 0.668, 0.75, 0.625, 1.0, 0.625, 1.0, 0.625, 1.0, 0.625, 1.0, 0.668, 0.75, 0.625, 0.75, 0.625, 0.75, 0.625, 0.793, 0.625, 0.75, 0.625, 0.7618, 0.625, 1.0, 0.625, 0.957, 0.625, 1.0, 0.625, 1.0, 0.625, 1.0, 0.625, 1.0, 0.625, 0.293, 0.625, 0.457, 0.4857, 0.5, 0.4857, 0.25, 0.625, 0.25, 0.625, 0.25, 0.625, 0.25, 0.625, 0.25, 0.625, 0.5152, 0.625, 0.5, 0.625, 0.5, 0.625, 0.5, 0.832, 0.7361, 0.832, 0.5139, 0.875, 0.5, 0.875, 0.75, 0.832, 0.5139, 0.668, 0.5139, 0.668, 0.5, 0.832, 0.5, 0.668, 0.5139, 0.668, 0.7361, 0.625, 0.7493, 0.625, 0.5007, 0.668, 0.7361, 0.832, 0.7361, 0.832, 0.75, 0.668, 0.75, 0.625, 0.75, 0.625, 0.75, 0.625, 0.75, 0.625, 0.75, 0.625, 1.0, 2.0, 0.0, 0.625, 1.0, 0.625, 1.0, 0.625, 0.25, 0.625, 0.25, 0.625, 0.25, 0.625, 0.25, 0.625, 0.5, 0.625, 0.5, 0.625, 0.5, 0.625, 0.5, 0.625, 0.01392, 0.625, 0.2361, 0.625, 0.25, 0.625, 0.0, 0.625, 0.0, 0.625, 0.25, 0.625, 0.2361, 0.625, 0.01392, 0.625, 0.01392, 0.625, 0.01392, 0.625, 0.0, 0.625, 0.0, 0.625, 0.2361, 0.625, 0.2361, 0.625, 0.25, 0.625, 0.25, 0.832, 0.5, 0.668, 0.5, 0.668, 0.5, 0.832, 0.5, 0.625, 0.25, 0.625, 0.25, 0.625, 0.25, 0.625, 0.25, 0.625, 0.5, 0.625, 0.5, 0.625, 0.5, 0.625, 0.5, 0.625, 0.5, 0.625, 0.5, 0.668, 0.5, 0.668, 0.5, 0.625, 0.25, 0.625, 0.25, 0.625, 0.25, 0.625, 0.25, 0.625, 0.293, 0.625, 0.293, 0.625, 0.25, 0.625, 0.25, 0.625, 0.5, 0.625, 0.5, 0.625, 0.457, 0.625, 0.457, 0.625, 0.293, 0.625, 0.457, 0.625, 0.457, 0.625, 0.293, 0.625, 0.293, 0.625, 0.457, 0.625, 0.457, 0.625, 0.293, 0.625, 0.25, 0.625, 0.25, 0.625, 0.293, 0.625, 0.293, 0.625, 0.5, 0.625, 0.5, 0.625, 0.457, 0.625, 0.457, 0.625, 0.5, 0.625, 0.5, 0.668, 0.5, 0.668, 0.5, 0.625, 0.25, 0.625, 0.25, 0.625, 0.25, 0.625, 0.25, 0.625, 0.293, 0.625, 0.293, 0.625, 0.25, 0.625, 0.25, 0.625, 0.5, 0.625, 0.5, 0.625, 0.457, 0.625, 0.457, 0.625, 0.293, 0.625, 0.457, 0.625, 0.457, 0.625, 0.293, 0.625, 0.293, 0.625, 0.457, 0.625, 0.457, 0.625, 0.293, 0.625, 0.25, 0.625, 0.25, 0.625, 0.293, 0.625, 0.293, 0.625, 0.5, 0.625, 0.5, 0.625, 0.457, 0.625, 0.457, 0.625, 0.293, 0.625, 0.293, 0.625, 0.25, 0.625, 0.25, 0.625, 0.293, 0.625, 0.293, 0.625, 0.25, 0.625, 0.25, 0.625, 0.457, 0.625, 0.457, 0.625, 0.5, 0.625, 0.5, 0.625, 0.457, 0.625, 0.457, 0.625, 0.5, 0.625, 0.5, 0.625, 0.793, 0.625, 0.957, 0.625, 1.0, 0.625, 0.75, 0.668, 0.75, 0.832, 0.75, 0.832, 0.75, 0.668, 0.75, 0.625, 0.75, 0.625, 0.75, 0.625, 0.75, 0.625, 0.75, 0.625, 1.0, 0.625, 1.0, 0.625, 1.0, 0.625, 1.0, 0.625, 1.0, 0.625, 1.0, 0.625, 1.0, 0.625, 1.0, 0.625, 1.0, 0.625, 1.0, 0.625, 1.0, 0.625, 1.0, 0.625, 0.75, 0.625, 0.75, 0.668, 0.75, 0.668, 0.75, 0.625, 0.75, 0.625, 0.75, 0.625, 0.75, 0.625, 0.75, 0.668, 0.75, 0.832, 0.75, 0.8653, 0.75, 0.6347, 0.75, 0.625, 1.0, 0.625, 1.0, 0.625, 1.0, 0.625, 1.0, 0.625, 0.957, 0.625, 0.793, 0.625, 0.7618, 0.625, 0.9882, 0.625, 0.75, 0.625, 0.75, 0.625, 0.75, 0.625, 0.75, 0.625, 0.793, 0.625, 0.793, 0.625, 0.75, 0.625, 0.75, 0.668, 0.75, 0.668, 0.75, 0.625, 0.75, 0.625, 0.75, 0.625, 1.0, 0.625, 1.0, 0.625, 1.0, 0.625, 1.0, 0.625, 1.0, 0.625, 1.0, 0.625, 0.957, 0.625, 0.957, 0.625, 0.25, 0.625, 0.0, 0.625, 0.0, 0.625, 0.25])
me_cube_002.update()
me_cylinder = bpy.data.meshes.new('Cylinder')
me_cylinder.from_pydata([(0.0, 1.0, -8.658), (0.0, 1.0, 1.0), (0.1951, 0.9808, -8.658), (0.1951, 0.9808, 1.0), (0.3827, 0.9239, -8.658), (0.3827, 0.9239, 1.0), (0.5556, 0.8315, -8.658), (0.5556, 0.8315, 1.0), (0.7071, 0.7071, -8.658), (0.7071, 0.7071, 1.0), (0.8315, 0.5556, -8.658), (0.8315, 0.5556, 1.0), (0.9239, 0.3827, -8.658), (0.9239, 0.3827, 1.0), (0.9808, 0.1951, -8.658), (0.9808, 0.1951, 1.0), (1.0, -1.287e-06, -8.658), (1.0, 0.0, 1.0), (0.9808, -0.1951, -8.658), (0.9808, -0.1951, 1.0), (0.9239, -0.3827, -8.658), (0.9239, -0.3827, 1.0), (0.8315, -0.5556, -8.658), (0.8315, -0.5556, 1.0), (0.7071, -0.7071, -8.658), (0.7071, -0.7071, 1.0), (0.5556, -0.8315, -8.658), (0.5556, -0.8315, 1.0), (0.3827, -0.9239, -8.658), (0.3827, -0.9239, 1.0), (0.1951, -0.9808, -8.658), (0.1951, -0.9808, 1.0), (0.0, -1.0, -8.658), (0.0, -1.0, 1.0), (-0.1951, -0.9808, -8.658), (-0.1951, -0.9808, 1.0), (-0.3827, -0.9239, -8.658), (-0.3827, -0.9239, 1.0), (-0.5556, -0.8315, -8.658), (-0.5556, -0.8315, 1.0), (-0.7071, -0.7071, -8.658), (-0.7071, -0.7071, 1.0), (-0.8315, -0.5556, -8.658), (-0.8315, -0.5556, 1.0), (-0.9239, -0.3827, -8.658), (-0.9239, -0.3827, 1.0), (-0.9808, -0.1951, -8.658), (-0.9808, -0.1951, 1.0), (-1.0, -1.287e-06, -8.658), (-1.0, 0.0, 1.0), (-0.9808, 0.1951, -8.658), (-0.9808, 0.1951, 1.0), (-0.9239, 0.3827, -8.658), (-0.9239, 0.3827, 1.0), (-0.8315, 0.5556, -8.658), (-0.8315, 0.5556, 1.0), (-0.7071, 0.7071, -8.658), (-0.7071, 0.7071, 1.0), (-0.5556, 0.8315, -8.658), (-0.5556, 0.8315, 1.0), (-0.3827, 0.9239, -8.658), (-0.3827, 0.9239, 1.0), (-0.1951, 0.9808, -8.658), (-0.1951, 0.9808, 1.0), (-2.501e-09, 0.8603, -8.658), (0.1678, 0.8438, -8.658), (0.3292, 0.7948, -8.658), (0.478, 0.7153, -8.658), (0.6083, 0.6083, -8.658), (0.7153, 0.478, -8.658), (0.7948, 0.3292, -8.658), (0.8438, 0.1678, -8.658), (0.8603, -1.24e-06, -8.658), (0.8438, -0.1678, -8.658), (0.7948, -0.3292, -8.658), (0.7153, -0.478, -8.658), (0.6083, -0.6083, -8.658), (0.478, -0.7153, -8.658), (0.3292, -0.7948, -8.658), (0.1678, -0.8438, -8.658), (-2.501e-09, -0.8603, -8.658), (-0.1678, -0.8438, -8.658), (-0.3292, -0.7948, -8.658), (-0.478, -0.7153, -8.658), (-0.6083, -0.6083, -8.658), (-0.7153, -0.478, -8.658), (-0.7948, -0.3292, -8.658), (-0.8438, -0.1678, -8.658), (-0.8603, -1.24e-06, -8.658), (-0.8438, 0.1678, -8.658), (-0.7948, 0.3292, -8.658), (-0.7153, 0.478, -8.658), (-0.6083, 0.6083, -8.658), (-0.478, 0.7153, -8.658), (-0.3292, 0.7948, -8.658), (-0.1678, 0.8438, -8.658), (-2.839e-05, 0.8603, -5.275), (0.1678, 0.8438, -5.275), (0.3292, 0.7948, -5.275), (0.4779, 0.7153, -5.275), (0.6083, 0.6083, -5.275), (0.7153, 0.478, -5.275), (0.7948, 0.3292, -5.275), (0.8438, 0.1678, -5.275), (0.8603, -1.24e-06, -5.275), (0.8438, -0.1678, -5.275), (0.7948, -0.3292, -5.275), (0.7153, -0.478, -5.275), (0.6083, -0.6083, -5.275), (0.4779, -0.7153, -5.275), (0.3292, -0.7948, -5.275), (0.1678, -0.8438, -5.275), (-2.839e-05, -0.8603, -5.275), (-0.1679, -0.8438, -5.275), (-0.3293, -0.7948, -5.275), (-0.478, -0.7153, -5.275), (-0.6084, -0.6083, -5.275), (-0.7154, -0.478, -5.275), (-0.7949, -0.3292, -5.275), (-0.8438, -0.1678, -5.275), (-0.8603, -1.24e-06, -5.275), (-0.8438, 0.1678, -5.275), (-0.7949, 0.3292, -5.275), (-0.7154, 0.478, -5.275), (-0.6084, 0.6083, -5.275), (-0.478, 0.7153, -5.275), (-0.3293, 0.7948, -5.275), (-0.1679, 0.8438, -5.275)], [], [(0, 1, 3, 2), (2, 3, 5, 4), (4, 5, 7, 6), (6, 7, 9, 8), (8, 9, 11, 10), (10, 11, 13, 12), (12, 13, 15, 14), (14, 15, 17, 16), (16, 17, 19, 18), (18, 19, 21, 20), (20, 21, 23, 22), (22, 23, 25, 24), (24, 25, 27, 26), (26, 27, 29, 28), (28, 29, 31, 30), (30, 31, 33, 32), (32, 33, 35, 34), (34, 35, 37, 36), (36, 37, 39, 38), (38, 39, 41, 40), (40, 41, 43, 42), (42, 43, 45, 44), (44, 45, 47, 46), (46, 47, 49, 48), (48, 49, 51, 50), (50, 51, 53, 52), (52, 53, 55, 54), (54, 55, 57, 56), (56, 57, 59, 58), (58, 59, 61, 60), (3, 1, 63, 61, 59, 57, 55, 53, 51, 49, 47, 45, 43, 41, 39, 37, 35, 33, 31, 29, 27, 25, 23, 21, 19, 17, 15, 13, 11, 9, 7, 5), (60, 61, 63, 62), (62, 63, 1, 0), (16, 18, 73, 72), (92, 93, 125, 124), (34, 36, 82, 81), (52, 54, 91, 90), (8, 10, 69, 68), (26, 28, 78, 77), (44, 46, 87, 86), (0, 2, 65, 64), (62, 0, 64, 95), (18, 20, 74, 73), (36, 38, 83, 82), (54, 56, 92, 91), (10, 12, 70, 69), (28, 30, 79, 78), (46, 48, 88, 87), (2, 4, 66, 65), (20, 22, 75, 74), (38, 40, 84, 83), (56, 58, 93, 92), (12, 14, 71, 70), (30, 32, 80, 79), (48, 50, 89, 88), (4, 6, 67, 66), (22, 24, 76, 75), (40, 42, 85, 84), (58, 60, 94, 93), (14, 16, 72, 71), (32, 34, 81, 80), (50, 52, 90, 89), (6, 8, 68, 67), (24, 26, 77, 76), (42, 44, 86, 85), (60, 62, 95, 94), (96, 97, 98, 99, 100, 101, 102, 103, 104, 105, 106, 107, 108, 109, 110, 111, 112, 113, 114, 115, 116, 117, 118, 119, 120, 121, 122, 123, 124, 125, 126, 127), (79, 80, 112, 111), (66, 67, 99, 98), (93, 94, 126, 125), (80, 81, 113, 112), (67, 68, 100, 99), (94, 95, 127, 126), (81, 82, 114, 113), (68, 69, 101, 100), (95, 64, 96, 127), (82, 83, 115, 114), (69, 70, 102, 101), (83, 84, 116, 115), (70, 71, 103, 102), (84, 85, 117, 116), (71, 72, 104, 103), (85, 86, 118, 117), (72, 73, 105, 104), (86, 87, 119, 118), (73, 74, 106, 105), (87, 88, 120, 119), (74, 75, 107, 106), (88, 89, 121, 120), (75, 76, 108, 107), (89, 90, 122, 121), (76, 77, 109, 108), (90, 91, 123, 122), (77, 78, 110, 109), (64, 65, 97, 96), (91, 92, 124, 123), (78, 79, 111, 110), (65, 66, 98, 97)])
_uv = me_cylinder.uv_layers.new(name='UVMap')
_uv.uv.foreach_set('vector', [1.0, 0.5, 1.0, 1.0, 0.9688, 1.0, 0.9688, 0.5, 0.9688, 0.5, 0.9688, 1.0, 0.9375, 1.0, 0.9375, 0.5, 0.9375, 0.5, 0.9375, 1.0, 0.9062, 1.0, 0.9062, 0.5, 0.9062, 0.5, 0.9062, 1.0, 0.875, 1.0, 0.875, 0.5, 0.875, 0.5, 0.875, 1.0, 0.8438, 1.0, 0.8438, 0.5, 0.8438, 0.5, 0.8438, 1.0, 0.8125, 1.0, 0.8125, 0.5, 0.8125, 0.5, 0.8125, 1.0, 0.7812, 1.0, 0.7812, 0.5, 0.7812, 0.5, 0.7812, 1.0, 0.75, 1.0, 0.75, 0.5, 0.75, 0.5, 0.75, 1.0, 0.7188, 1.0, 0.7188, 0.5, 0.7188, 0.5, 0.7188, 1.0, 0.6875, 1.0, 0.6875, 0.5, 0.6875, 0.5, 0.6875, 1.0, 0.6562, 1.0, 0.6562, 0.5, 0.6562, 0.5, 0.6562, 1.0, 0.625, 1.0, 0.625, 0.5, 0.625, 0.5, 0.625, 1.0, 0.5938, 1.0, 0.5938, 0.5, 0.5938, 0.5, 0.5938, 1.0, 0.5625, 1.0, 0.5625, 0.5, 0.5625, 0.5, 0.5625, 1.0, 0.5312, 1.0, 0.5312, 0.5, 0.5312, 0.5, 0.5312, 1.0, 0.5, 1.0, 0.5, 0.5, 0.5, 0.5, 0.5, 1.0, 0.4688, 1.0, 0.4688, 0.5, 0.4688, 0.5, 0.4688, 1.0, 0.4375, 1.0, 0.4375, 0.5, 0.4375, 0.5, 0.4375, 1.0, 0.4062, 1.0, 0.4062, 0.5, 0.4062, 0.5, 0.4062, 1.0, 0.375, 1.0, 0.375, 0.5, 0.375, 0.5, 0.375, 1.0, 0.3438, 1.0, 0.3438, 0.5, 0.3438, 0.5, 0.3438, 1.0, 0.3125, 1.0, 0.3125, 0.5, 0.3125, 0.5, 0.3125, 1.0, 0.2812, 1.0, 0.2812, 0.5, 0.2812, 0.5, 0.2812, 1.0, 0.25, 1.0, 0.25, 0.5, 0.25, 0.5, 0.25, 1.0, 0.2188, 1.0, 0.2188, 0.5, 0.2188, 0.5, 0.2188, 1.0, 0.1875, 1.0, 0.1875, 0.5, 0.1875, 0.5, 0.1875, 1.0, 0.1562, 1.0, 0.1562, 0.5, 0.1562, 0.5, 0.1562, 1.0, 0.125, 1.0, 0.125, 0.5, 0.125, 0.5, 0.125, 1.0, 0.09375, 1.0, 0.09375, 0.5, 0.09375, 0.5, 0.09375, 1.0, 0.0625, 1.0, 0.0625, 0.5, 0.2968, 0.4854, 0.25, 0.49, 0.2032, 0.4854, 0.1582, 0.4717, 0.1167, 0.4496, 0.08029, 0.4197, 0.05045, 0.3833, 0.02827, 0.3418, 0.01461, 0.2968, 0.01, 0.25, 0.01461, 0.2032, 0.02827, 0.1582, 0.05045, 0.1167, 0.08029, 0.08029, 0.1167, 0.05045, 0.1582, 0.02827, 0.2032, 0.01461, 0.25, 0.01, 0.2968, 0.01461, 0.3418, 0.02827, 0.3833, 0.05045, 0.4197, 0.08029, 0.4496, 0.1167, 0.4717, 0.1582, 0.4854, 0.2032, 0.49, 0.25, 0.4854, 0.2968, 0.4717, 0.3418, 0.4496, 0.3833, 0.4197, 0.4197, 0.3833, 0.4496, 0.3418, 0.4717, 0.0625, 0.5, 0.0625, 1.0, 0.03125, 1.0, 0.03125, 0.5, 0.03125, 0.5, 0.03125, 1.0, 0.0, 1.0, 0.0, 0.5, 0.75, 0.5, 0.7188, 0.5, 0.7188, 0.5, 0.75, 0.5, 0.125, 0.5, 0.09375, 0.5, 0.09375, 0.5, 0.125, 0.5, 0.4688, 0.5, 0.4375, 0.5, 0.4375, 0.5, 0.4688, 0.5, 0.1875, 0.5, 0.1562, 0.5, 0.1562, 0.5, 0.1875, 0.5, 0.875, 0.5, 0.8438, 0.5, 0.8438, 0.5, 0.875, 0.5, 0.5938, 0.5, 0.5625, 0.5, 0.5625, 0.5, 0.5938, 0.5, 0.3125, 0.5, 0.2812, 0.5, 0.2812, 0.5, 0.3125, 0.5, 1.0, 0.5, 0.9688, 0.5, 0.9688, 0.5, 1.0, 0.5, 0.03125, 0.5, 0.0, 0.5, 0.0, 0.5, 0.03125, 0.5, 0.7188, 0.5, 0.6875, 0.5, 0.6875, 0.5, 0.7188, 0.5, 0.4375, 0.5, 0.4062, 0.5, 0.4062, 0.5, 0.4375, 0.5, 0.1562, 0.5, 0.125, 0.5, 0.125, 0.5, 0.1562, 0.5, 0.8438, 0.5, 0.8125, 0.5, 0.8125, 0.5, 0.8438, 0.5, 0.5625, 0.5, 0.5312, 0.5, 0.5312, 0.5, 0.5625, 0.5, 0.2812, 0.5, 0.25, 0.5, 0.25, 0.5, 0.2812, 0.5, 0.9688, 0.5, 0.9375, 0.5, 0.9375, 0.5, 0.9688, 0.5, 0.6875, 0.5, 0.6562, 0.5, 0.6562, 0.5, 0.6875, 0.5, 0.4062, 0.5, 0.375, 0.5, 0.375, 0.5, 0.4062, 0.5, 0.125, 0.5, 0.09375, 0.5, 0.09375, 0.5, 0.125, 0.5, 0.8125, 0.5, 0.7812, 0.5, 0.7812, 0.5, 0.8125, 0.5, 0.5312, 0.5, 0.5, 0.5, 0.5, 0.5, 0.5312, 0.5, 0.25, 0.5, 0.2188, 0.5, 0.2188, 0.5, 0.25, 0.5, 0.9375, 0.5, 0.9062, 0.5, 0.9062, 0.5, 0.9375, 0.5, 0.6562, 0.5, 0.625, 0.5, 0.625, 0.5, 0.6562, 0.5, 0.375, 0.5, 0.3438, 0.5, 0.3438, 0.5, 0.375, 0.5, 0.09375, 0.5, 0.0625, 0.5, 0.0625, 0.5, 0.09375, 0.5, 0.7812, 0.5, 0.75, 0.5, 0.75, 0.5, 0.7812, 0.5, 0.5, 0.5, 0.4688, 0.5, 0.4688, 0.5, 0.5, 0.5, 0.2188, 0.5, 0.1875, 0.5, 0.1875, 0.5, 0.2188, 0.5, 0.9062, 0.5, 0.875, 0.5, 0.875, 0.5, 0.9062, 0.5, 0.625, 0.5, 0.5938, 0.5, 0.5938, 0.5, 0.625, 0.5, 0.3438, 0.5, 0.3125, 0.5, 0.3125, 0.5, 0.3438, 0.5, 0.0625, 0.5, 0.03125, 0.5, 0.03125, 0.5, 0.0625, 0.5, 0.75, 0.49, 0.7968, 0.4854, 0.8418, 0.4717, 0.8833, 0.4496, 0.9197, 0.4197, 0.9496, 0.3833, 0.9717, 0.3418, 0.9854, 0.2968, 0.99, 0.25, 0.9854, 0.2032, 0.9717, 0.1582, 0.9496, 0.1167, 0.9197, 0.08029, 0.8833, 0.05045, 0.8418, 0.02827, 0.7968, 0.01461, 0.75, 0.01, 0.7032, 0.01461, 0.6582, 0.02827, 0.6167, 0.05045, 0.5803, 0.08029, 0.5504, 0.1167, 0.5283, 0.1582, 0.5146, 0.2032, 0.51, 0.25, 0.5146, 0.2968, 0.5283, 0.3418, 0.5504, 0.3833, 0.5803, 0.4197, 0.6167, 0.4496, 0.6582, 0.4717, 0.7032, 0.4854, 0.5312, 0.5, 0.5, 0.5, 0.5, 0.5, 0.5312, 0.5, 0.9375, 0.5, 0.9062, 0.5, 0.9062, 0.5, 0.9375, 0.5, 0.09375, 0.5, 0.0625, 0.5, 0.0625, 0.5, 0.09375, 0.5, 0.5, 0.5, 0.4688, 0.5, 0.4688, 0.5, 0.5, 0.5, 0.9062, 0.5, 0.875, 0.5, 0.875, 0.5, 0.9062, 0.5, 0.0625, 0.5, 0.03125, 0.5, 0.03125, 0.5, 0.0625, 0.5, 0.4688, 0.5, 0.4375, 0.5, 0.4375, 0.5, 0.4688, 0.5, 0.875, 0.5, 0.8438, 0.5, 0.8438, 0.5, 0.875, 0.5, 0.03125, 0.5, 0.0, 0.5, 0.0, 0.5, 0.03125, 0.5, 0.4375, 0.5, 0.4062, 0.5, 0.4062, 0.5, 0.4375, 0.5, 0.8438, 0.5, 0.8125, 0.5, 0.8125, 0.5, 0.8438, 0.5, 0.4062, 0.5, 0.375, 0.5, 0.375, 0.5, 0.4062, 0.5, 0.8125, 0.5, 0.7812, 0.5, 0.7812, 0.5, 0.8125, 0.5, 0.375, 0.5, 0.3438, 0.5, 0.3438, 0.5, 0.375, 0.5, 0.7812, 0.5, 0.75, 0.5, 0.75, 0.5, 0.7812, 0.5, 0.3438, 0.5, 0.3125, 0.5, 0.3125, 0.5, 0.3438, 0.5, 0.75, 0.5, 0.7188, 0.5, 0.7188, 0.5, 0.75, 0.5, 0.3125, 0.5, 0.2812, 0.5, 0.2812, 0.5, 0.3125, 0.5, 0.7188, 0.5, 0.6875, 0.5, 0.6875, 0.5, 0.7188, 0.5, 0.2812, 0.5, 0.25, 0.5, 0.25, 0.5, 0.2812, 0.5, 0.6875, 0.5, 0.6562, 0.5, 0.6562, 0.5, 0.6875, 0.5, 0.25, 0.5, 0.2188, 0.5, 0.2188, 0.5, 0.25, 0.5, 0.6562, 0.5, 0.625, 0.5, 0.625, 0.5, 0.6562, 0.5, 0.2188, 0.5, 0.1875, 0.5, 0.1875, 0.5, 0.2188, 0.5, 0.625, 0.5, 0.5938, 0.5, 0.5938, 0.5, 0.625, 0.5, 0.1875, 0.5, 0.1562, 0.5, 0.1562, 0.5, 0.1875, 0.5, 0.5938, 0.5, 0.5625, 0.5, 0.5625, 0.5, 0.5938, 0.5, 1.0, 0.5, 0.9688, 0.5, 0.9688, 0.5, 1.0, 0.5, 0.1562, 0.5, 0.125, 0.5, 0.125, 0.5, 0.1562, 0.5, 0.5625, 0.5, 0.5312, 0.5, 0.5312, 0.5, 0.5625, 0.5, 0.9688, 0.5, 0.9375, 0.5, 0.9375, 0.5, 0.9688, 0.5])
me_cylinder.update()

# ---- objects
ob_cube = bpy.data.objects.new('Cube', me_cube_001)
ob_cube_001 = bpy.data.objects.new('Cube.001', me_cube_002)
ob_cylinder = bpy.data.objects.new('Cylinder', me_cylinder)

# ---- transforms, parenting, visibility, modifiers, constraints
ob_cube.location = (0.0, 0.0, 2.071)
ob_cube_001.location = (0.0, 0.0, 0.0)
ob_cylinder.location = (0.0, 2.008, 3.837)
ob_cylinder.rotation_euler = (1.571, -0.0, 0.0)
ob_cylinder.scale = (0.2601, 0.2601, 1.0)

# ---- collection membership
col_collection.objects.link(ob_cube)
col_collection.objects.link(ob_cube_001)
col_collection.objects.link(ob_cylinder)

# ---- scene / render settings (as saved in the file)
scene.frame_start = 1; scene.frame_end = 250; scene.frame_set(1)
scene.render.engine = 'BLENDER_EEVEE_NEXT'
bpy.context.view_layer.update()

# ---- added for rendering (the .blend has no active camera and no usable light): camera, sun
cam_auto = bpy.data.cameras.new('AutoCamera')
cam_auto.lens = 50.0
cam_auto.sensor_width = 36.0
cam_auto.clip_end = 1000.0
ob_auto_camera = bpy.data.objects.new('AutoCamera', cam_auto)
scene.collection.objects.link(ob_auto_camera)
ob_auto_camera.location = (14.9233, -15.0766, 14.2264)
ob_auto_camera.rotation_euler = (1.09748, -7.21219e-08, 0.694738)
scene.camera = ob_auto_camera
light_auto_sun = bpy.data.lights.new('AutoSun', 'SUN')
light_auto_sun.energy = 3.0
light_auto_sun.angle = 0.0523599
ob_auto_sun = bpy.data.objects.new('AutoSun', light_auto_sun)
scene.collection.objects.link(ob_auto_sun)
ob_auto_sun.rotation_euler = (0.872665, 0.174533, 0.523599)
bpy.context.view_layer.update()
